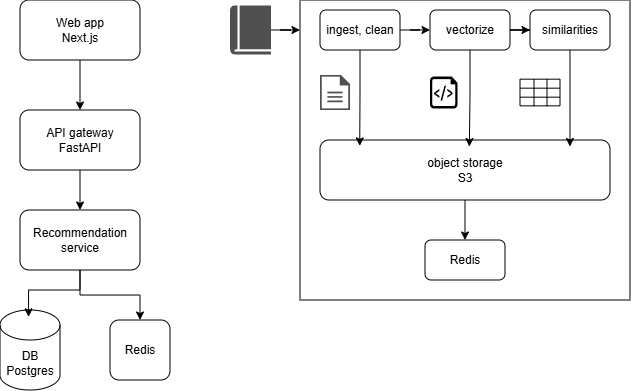

The diagram above was exported from draw.io. Its source (the exported page's mxGraphModel, read from the mxfile embedded in the PNG):
<mxGraphModel dx="1176" dy="638" grid="1" gridSize="10" guides="1" tooltips="1" connect="1" arrows="1" fold="1" page="1" pageScale="1" pageWidth="850" pageHeight="1100" math="0" shadow="0">
  <root>
    <mxCell id="0" />
    <mxCell id="1" parent="0" />
    <mxCell id="hhNhdd4hcf6Uw8gVflxe-8" style="edgeStyle=orthogonalEdgeStyle;rounded=0;orthogonalLoop=1;jettySize=auto;html=1;entryX=0.5;entryY=0;entryDx=0;entryDy=0;" edge="1" parent="1" source="hhNhdd4hcf6Uw8gVflxe-1" target="hhNhdd4hcf6Uw8gVflxe-4">
      <mxGeometry relative="1" as="geometry" />
    </mxCell>
    <mxCell id="hhNhdd4hcf6Uw8gVflxe-1" value="Web app&lt;div&gt;Next.js&lt;/div&gt;" style="rounded=1;whiteSpace=wrap;html=1;" vertex="1" parent="1">
      <mxGeometry x="40" y="40" width="120" height="60" as="geometry" />
    </mxCell>
    <mxCell id="hhNhdd4hcf6Uw8gVflxe-9" style="edgeStyle=orthogonalEdgeStyle;rounded=0;orthogonalLoop=1;jettySize=auto;html=1;entryX=0.5;entryY=0;entryDx=0;entryDy=0;" edge="1" parent="1" source="hhNhdd4hcf6Uw8gVflxe-4" target="hhNhdd4hcf6Uw8gVflxe-5">
      <mxGeometry relative="1" as="geometry" />
    </mxCell>
    <mxCell id="hhNhdd4hcf6Uw8gVflxe-4" value="API gateway&lt;div&gt;FastAPI&lt;/div&gt;" style="rounded=1;whiteSpace=wrap;html=1;" vertex="1" parent="1">
      <mxGeometry x="40" y="150" width="120" height="60" as="geometry" />
    </mxCell>
    <mxCell id="hhNhdd4hcf6Uw8gVflxe-12" style="edgeStyle=orthogonalEdgeStyle;rounded=0;orthogonalLoop=1;jettySize=auto;html=1;entryX=0.5;entryY=0;entryDx=0;entryDy=0;" edge="1" parent="1" source="hhNhdd4hcf6Uw8gVflxe-5" target="hhNhdd4hcf6Uw8gVflxe-7">
      <mxGeometry relative="1" as="geometry" />
    </mxCell>
    <mxCell id="hhNhdd4hcf6Uw8gVflxe-5" value="Recommendation service" style="rounded=1;whiteSpace=wrap;html=1;" vertex="1" parent="1">
      <mxGeometry x="40" y="250" width="120" height="60" as="geometry" />
    </mxCell>
    <mxCell id="hhNhdd4hcf6Uw8gVflxe-6" value="DB&lt;div&gt;Postgres&lt;/div&gt;" style="shape=cylinder3;whiteSpace=wrap;html=1;boundedLbl=1;backgroundOutline=1;size=15;" vertex="1" parent="1">
      <mxGeometry x="20" y="350" width="60" height="80" as="geometry" />
    </mxCell>
    <mxCell id="hhNhdd4hcf6Uw8gVflxe-7" value="Redis" style="rounded=1;whiteSpace=wrap;html=1;" vertex="1" parent="1">
      <mxGeometry x="130" y="360" width="60" height="60" as="geometry" />
    </mxCell>
    <mxCell id="hhNhdd4hcf6Uw8gVflxe-10" style="edgeStyle=orthogonalEdgeStyle;rounded=0;orthogonalLoop=1;jettySize=auto;html=1;entryX=0.476;entryY=0.086;entryDx=0;entryDy=0;entryPerimeter=0;" edge="1" parent="1" source="hhNhdd4hcf6Uw8gVflxe-5" target="hhNhdd4hcf6Uw8gVflxe-6">
      <mxGeometry relative="1" as="geometry" />
    </mxCell>
    <mxCell id="hhNhdd4hcf6Uw8gVflxe-16" value="" style="rounded=0;whiteSpace=wrap;html=1;" vertex="1" parent="1">
      <mxGeometry x="320" y="40" width="330" height="300" as="geometry" />
    </mxCell>
    <mxCell id="hhNhdd4hcf6Uw8gVflxe-22" style="edgeStyle=orthogonalEdgeStyle;rounded=0;orthogonalLoop=1;jettySize=auto;html=1;" edge="1" parent="1" source="hhNhdd4hcf6Uw8gVflxe-17" target="hhNhdd4hcf6Uw8gVflxe-21">
      <mxGeometry relative="1" as="geometry" />
    </mxCell>
    <mxCell id="hhNhdd4hcf6Uw8gVflxe-17" value="ingest, clean" style="rounded=1;whiteSpace=wrap;html=1;" vertex="1" parent="1">
      <mxGeometry x="340" y="50" width="80" height="40" as="geometry" />
    </mxCell>
    <mxCell id="hhNhdd4hcf6Uw8gVflxe-24" style="edgeStyle=orthogonalEdgeStyle;rounded=0;orthogonalLoop=1;jettySize=auto;html=1;" edge="1" parent="1" source="hhNhdd4hcf6Uw8gVflxe-21" target="hhNhdd4hcf6Uw8gVflxe-23">
      <mxGeometry relative="1" as="geometry" />
    </mxCell>
    <mxCell id="hhNhdd4hcf6Uw8gVflxe-21" value="vectorize" style="rounded=1;whiteSpace=wrap;html=1;" vertex="1" parent="1">
      <mxGeometry x="450" y="50" width="80" height="40" as="geometry" />
    </mxCell>
    <mxCell id="hhNhdd4hcf6Uw8gVflxe-23" value="similarities" style="rounded=1;whiteSpace=wrap;html=1;" vertex="1" parent="1">
      <mxGeometry x="550" y="50" width="80" height="40" as="geometry" />
    </mxCell>
    <mxCell id="hhNhdd4hcf6Uw8gVflxe-64" style="edgeStyle=orthogonalEdgeStyle;rounded=0;orthogonalLoop=1;jettySize=auto;html=1;" edge="1" parent="1" source="hhNhdd4hcf6Uw8gVflxe-27" target="hhNhdd4hcf6Uw8gVflxe-63">
      <mxGeometry relative="1" as="geometry" />
    </mxCell>
    <mxCell id="hhNhdd4hcf6Uw8gVflxe-27" value="object storage&lt;div&gt;S3&lt;/div&gt;" style="rounded=1;whiteSpace=wrap;html=1;" vertex="1" parent="1">
      <mxGeometry x="340" y="180" width="290" height="60" as="geometry" />
    </mxCell>
    <mxCell id="hhNhdd4hcf6Uw8gVflxe-28" style="edgeStyle=orthogonalEdgeStyle;rounded=0;orthogonalLoop=1;jettySize=auto;html=1;entryX=0.137;entryY=0.098;entryDx=0;entryDy=0;entryPerimeter=0;" edge="1" parent="1" source="hhNhdd4hcf6Uw8gVflxe-17" target="hhNhdd4hcf6Uw8gVflxe-27">
      <mxGeometry relative="1" as="geometry" />
    </mxCell>
    <mxCell id="hhNhdd4hcf6Uw8gVflxe-29" style="edgeStyle=orthogonalEdgeStyle;rounded=0;orthogonalLoop=1;jettySize=auto;html=1;entryX=0.515;entryY=0.109;entryDx=0;entryDy=0;entryPerimeter=0;" edge="1" parent="1" source="hhNhdd4hcf6Uw8gVflxe-21" target="hhNhdd4hcf6Uw8gVflxe-27">
      <mxGeometry relative="1" as="geometry" />
    </mxCell>
    <mxCell id="hhNhdd4hcf6Uw8gVflxe-30" style="edgeStyle=orthogonalEdgeStyle;rounded=0;orthogonalLoop=1;jettySize=auto;html=1;entryX=0.862;entryY=0.109;entryDx=0;entryDy=0;entryPerimeter=0;" edge="1" parent="1" source="hhNhdd4hcf6Uw8gVflxe-23" target="hhNhdd4hcf6Uw8gVflxe-27">
      <mxGeometry relative="1" as="geometry" />
    </mxCell>
    <mxCell id="hhNhdd4hcf6Uw8gVflxe-32" value="" style="sketch=0;pointerEvents=1;shadow=0;dashed=0;html=1;strokeColor=none;fillColor=#505050;labelPosition=center;verticalLabelPosition=bottom;verticalAlign=top;outlineConnect=0;align=center;shape=mxgraph.office.concepts.document;" vertex="1" parent="1">
      <mxGeometry x="340" y="115" width="30" height="35" as="geometry" />
    </mxCell>
    <mxCell id="hhNhdd4hcf6Uw8gVflxe-46" value="" style="shape=table;startSize=0;container=1;collapsible=0;childLayout=tableLayout;fontSize=16;" vertex="1" parent="1">
      <mxGeometry x="540" y="119.17" width="40" height="26.67" as="geometry" />
    </mxCell>
    <mxCell id="hhNhdd4hcf6Uw8gVflxe-47" value="" style="shape=tableRow;horizontal=0;startSize=0;swimlaneHead=0;swimlaneBody=0;strokeColor=inherit;top=0;left=0;bottom=0;right=0;collapsible=0;dropTarget=0;fillColor=none;points=[[0,0.5],[1,0.5]];portConstraint=eastwest;fontSize=16;" vertex="1" parent="hhNhdd4hcf6Uw8gVflxe-46">
      <mxGeometry width="40" height="9" as="geometry" />
    </mxCell>
    <mxCell id="hhNhdd4hcf6Uw8gVflxe-48" value="" style="shape=partialRectangle;html=1;whiteSpace=wrap;connectable=0;strokeColor=inherit;overflow=hidden;fillColor=none;top=0;left=0;bottom=0;right=0;pointerEvents=1;fontSize=16;" vertex="1" parent="hhNhdd4hcf6Uw8gVflxe-47">
      <mxGeometry width="14" height="9" as="geometry">
        <mxRectangle width="14" height="9" as="alternateBounds" />
      </mxGeometry>
    </mxCell>
    <mxCell id="hhNhdd4hcf6Uw8gVflxe-49" value="" style="shape=partialRectangle;html=1;whiteSpace=wrap;connectable=0;strokeColor=inherit;overflow=hidden;fillColor=none;top=0;left=0;bottom=0;right=0;pointerEvents=1;fontSize=16;" vertex="1" parent="hhNhdd4hcf6Uw8gVflxe-47">
      <mxGeometry x="14" width="13" height="9" as="geometry">
        <mxRectangle width="13" height="9" as="alternateBounds" />
      </mxGeometry>
    </mxCell>
    <mxCell id="hhNhdd4hcf6Uw8gVflxe-50" value="" style="shape=partialRectangle;html=1;whiteSpace=wrap;connectable=0;strokeColor=inherit;overflow=hidden;fillColor=none;top=0;left=0;bottom=0;right=0;pointerEvents=1;fontSize=16;" vertex="1" parent="hhNhdd4hcf6Uw8gVflxe-47">
      <mxGeometry x="27" width="13" height="9" as="geometry">
        <mxRectangle width="13" height="9" as="alternateBounds" />
      </mxGeometry>
    </mxCell>
    <mxCell id="hhNhdd4hcf6Uw8gVflxe-51" value="" style="shape=tableRow;horizontal=0;startSize=0;swimlaneHead=0;swimlaneBody=0;strokeColor=inherit;top=0;left=0;bottom=0;right=0;collapsible=0;dropTarget=0;fillColor=none;points=[[0,0.5],[1,0.5]];portConstraint=eastwest;fontSize=16;" vertex="1" parent="hhNhdd4hcf6Uw8gVflxe-46">
      <mxGeometry y="9" width="40" height="9" as="geometry" />
    </mxCell>
    <mxCell id="hhNhdd4hcf6Uw8gVflxe-52" value="" style="shape=partialRectangle;html=1;whiteSpace=wrap;connectable=0;strokeColor=inherit;overflow=hidden;fillColor=none;top=0;left=0;bottom=0;right=0;pointerEvents=1;fontSize=16;" vertex="1" parent="hhNhdd4hcf6Uw8gVflxe-51">
      <mxGeometry width="14" height="9" as="geometry">
        <mxRectangle width="14" height="9" as="alternateBounds" />
      </mxGeometry>
    </mxCell>
    <mxCell id="hhNhdd4hcf6Uw8gVflxe-53" value="" style="shape=partialRectangle;html=1;whiteSpace=wrap;connectable=0;strokeColor=inherit;overflow=hidden;fillColor=none;top=0;left=0;bottom=0;right=0;pointerEvents=1;fontSize=16;" vertex="1" parent="hhNhdd4hcf6Uw8gVflxe-51">
      <mxGeometry x="14" width="13" height="9" as="geometry">
        <mxRectangle width="13" height="9" as="alternateBounds" />
      </mxGeometry>
    </mxCell>
    <mxCell id="hhNhdd4hcf6Uw8gVflxe-54" value="" style="shape=partialRectangle;html=1;whiteSpace=wrap;connectable=0;strokeColor=inherit;overflow=hidden;fillColor=none;top=0;left=0;bottom=0;right=0;pointerEvents=1;fontSize=16;" vertex="1" parent="hhNhdd4hcf6Uw8gVflxe-51">
      <mxGeometry x="27" width="13" height="9" as="geometry">
        <mxRectangle width="13" height="9" as="alternateBounds" />
      </mxGeometry>
    </mxCell>
    <mxCell id="hhNhdd4hcf6Uw8gVflxe-55" value="" style="shape=tableRow;horizontal=0;startSize=0;swimlaneHead=0;swimlaneBody=0;strokeColor=inherit;top=0;left=0;bottom=0;right=0;collapsible=0;dropTarget=0;fillColor=none;points=[[0,0.5],[1,0.5]];portConstraint=eastwest;fontSize=16;" vertex="1" parent="hhNhdd4hcf6Uw8gVflxe-46">
      <mxGeometry y="18" width="40" height="9" as="geometry" />
    </mxCell>
    <mxCell id="hhNhdd4hcf6Uw8gVflxe-56" value="" style="shape=partialRectangle;html=1;whiteSpace=wrap;connectable=0;strokeColor=inherit;overflow=hidden;fillColor=none;top=0;left=0;bottom=0;right=0;pointerEvents=1;fontSize=16;" vertex="1" parent="hhNhdd4hcf6Uw8gVflxe-55">
      <mxGeometry width="14" height="9" as="geometry">
        <mxRectangle width="14" height="9" as="alternateBounds" />
      </mxGeometry>
    </mxCell>
    <mxCell id="hhNhdd4hcf6Uw8gVflxe-57" value="" style="shape=partialRectangle;html=1;whiteSpace=wrap;connectable=0;strokeColor=inherit;overflow=hidden;fillColor=none;top=0;left=0;bottom=0;right=0;pointerEvents=1;fontSize=16;" vertex="1" parent="hhNhdd4hcf6Uw8gVflxe-55">
      <mxGeometry x="14" width="13" height="9" as="geometry">
        <mxRectangle width="13" height="9" as="alternateBounds" />
      </mxGeometry>
    </mxCell>
    <mxCell id="hhNhdd4hcf6Uw8gVflxe-58" value="" style="shape=partialRectangle;html=1;whiteSpace=wrap;connectable=0;strokeColor=inherit;overflow=hidden;fillColor=none;top=0;left=0;bottom=0;right=0;pointerEvents=1;fontSize=16;" vertex="1" parent="hhNhdd4hcf6Uw8gVflxe-55">
      <mxGeometry x="27" width="13" height="9" as="geometry">
        <mxRectangle width="13" height="9" as="alternateBounds" />
      </mxGeometry>
    </mxCell>
    <mxCell id="hhNhdd4hcf6Uw8gVflxe-60" value="" style="verticalLabelPosition=bottom;html=1;verticalAlign=top;align=center;strokeColor=none;fillColor=#000000;shape=mxgraph.azure.script_file;pointerEvents=1;" vertex="1" parent="1">
      <mxGeometry x="450" y="116.5" width="27.5" height="32" as="geometry" />
    </mxCell>
    <mxCell id="hhNhdd4hcf6Uw8gVflxe-61" value="" style="sketch=0;pointerEvents=1;shadow=0;dashed=0;html=1;strokeColor=none;fillColor=#505050;labelPosition=center;verticalLabelPosition=bottom;verticalAlign=top;outlineConnect=0;align=center;shape=mxgraph.office.concepts.book_journal;" vertex="1" parent="1">
      <mxGeometry x="250" y="45.5" width="41" height="49" as="geometry" />
    </mxCell>
    <mxCell id="hhNhdd4hcf6Uw8gVflxe-63" value="Redis" style="rounded=1;whiteSpace=wrap;html=1;" vertex="1" parent="1">
      <mxGeometry x="445" y="280" width="80" height="40" as="geometry" />
    </mxCell>
    <mxCell id="hhNhdd4hcf6Uw8gVflxe-65" style="edgeStyle=orthogonalEdgeStyle;rounded=0;orthogonalLoop=1;jettySize=auto;html=1;entryX=0;entryY=0.1;entryDx=0;entryDy=0;entryPerimeter=0;" edge="1" parent="1" source="hhNhdd4hcf6Uw8gVflxe-61" target="hhNhdd4hcf6Uw8gVflxe-16">
      <mxGeometry relative="1" as="geometry" />
    </mxCell>
  </root>
</mxGraphModel>